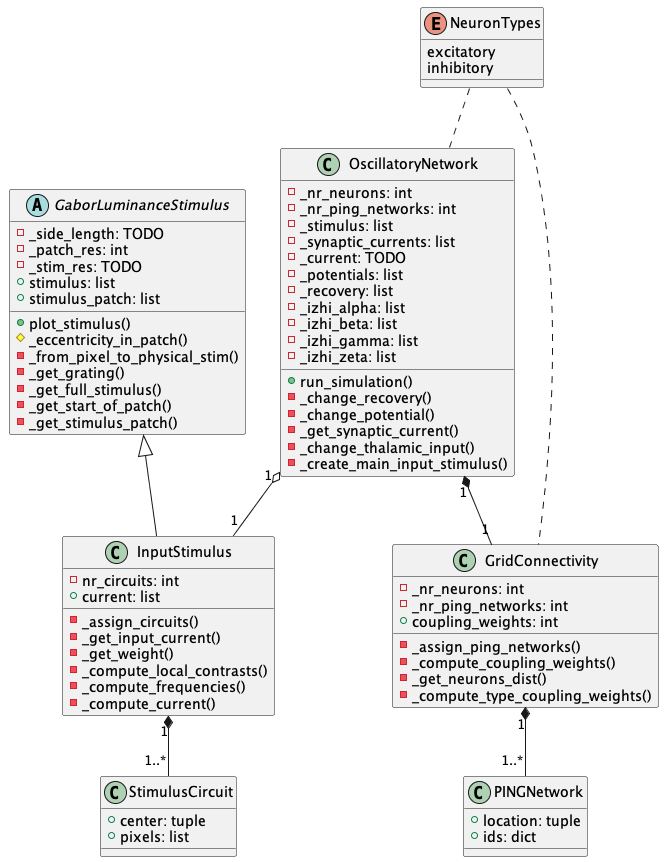

The diagram above was rendered by PlantUML. Its source (embedded in the PNG):
@startuml

enum NeuronTypes {
  excitatory
  inhibitory
}

class StimulusCircuit {
  +center: tuple
  +pixels: list
}

class InputStimulus {
  -nr_circuits: int
  +current: list

  -_assign_circuits()
  -_get_input_current()
  -_get_weight()
  -_compute_local_contrasts()
  -_compute_frequencies()
  -_compute_current()
}

abstract class GaborLuminanceStimulus {
  -_side_length: TODO
  -_patch_res: int
  -_stim_res: TODO
  +stimulus: list
  +stimulus_patch: list

  +plot_stimulus()
  #_eccentricity_in_patch()
  -_from_pixel_to_physical_stim()
  -_get_grating()
  -_get_full_stimulus()
  -_get_start_of_patch()
  -_get_stimulus_patch()
}

class OscillatoryNetwork {
  -_nr_neurons: int
  -_nr_ping_networks: int
  -_stimulus: list
  -_synaptic_currents: list
  -_current: TODO
  -_potentials: list
  -_recovery: list
  -_izhi_alpha: list
  -_izhi_beta: list
  -_izhi_gamma: list
  -_izhi_zeta: list

  +run_simulation()
  -_change_recovery()
  -_change_potential()
  -_get_synaptic_current()
  -_change_thalamic_input()
  -_create_main_input_stimulus()
}

class PINGNetwork {
  +location: tuple
  +ids: dict
}

class GridConnectivity {
  -_nr_neurons: int
  -_nr_ping_networks: int
  +coupling_weights: int

  -_assign_ping_networks()
  -_compute_coupling_weights()
  -_get_neurons_dist()
  -_compute_type_coupling_weights()
}

OscillatoryNetwork "1" *-- "1" GridConnectivity
GridConnectivity "1" *-- "1..*" PINGNetwork

GaborLuminanceStimulus <|-- InputStimulus
InputStimulus "1" *-- "1..*" StimulusCircuit

OscillatoryNetwork "1" o-- "1" InputStimulus

NeuronTypes .. OscillatoryNetwork
NeuronTypes .. GridConnectivity


@enduml